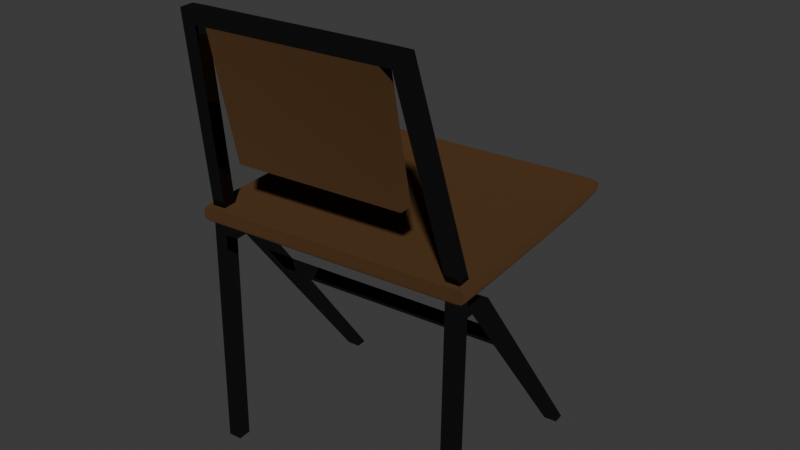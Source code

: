 # Source: SillaDeMadera.blend  (saved by Blender 5.1.30; exported with 4.5.12 LTS)
import bpy
from mathutils import Matrix  # noqa: F401  (used for matrix-valued properties, if any)

bpy.ops.wm.read_factory_settings(use_empty=True)
scene = bpy.context.scene
scene.name = 'Scene'

# ---- collections
col_collection = bpy.data.collections.new('Collection'); scene.collection.children.link(col_collection)

# ---- materials (node trees are filled in below, after node groups)
mat_material_005 = bpy.data.materials.new('Material.005')
mat_material_005.alpha_threshold = 0.0
mat_material_005.use_backface_culling_lightprobe_volume = False
mat_material_005.roughness = 0.5
mat_material_006 = bpy.data.materials.new('Material.006')
mat_material_006.alpha_threshold = 0.0
mat_material_006.use_backface_culling_lightprobe_volume = False
mat_material_006.roughness = 0.5

# ---- material node trees
mat_material_005.use_nodes = True; mat_material_005.node_tree.nodes.clear()
_N = mat_material_005.node_tree.nodes; _L = mat_material_005.node_tree.links
n0 = _N.new('ShaderNodeOutputMaterial'); n0.name = 'Material Output'; n0.location = (300, 300)
n1 = _N.new('ShaderNodeBsdfDiffuse'); n1.name = 'Diffuse BSDF'; n1.location = (10, 300)
n1.inputs[0].default_value = (0.06372, 0.03332, 0.01459, 1.0)
n1.inputs[1].default_value = 1.0
_L.new(n1.outputs[0], n0.inputs[0])
n0.is_active_output = True
mat_material_006.use_nodes = True; mat_material_006.node_tree.nodes.clear()
_N = mat_material_006.node_tree.nodes; _L = mat_material_006.node_tree.links
n0 = _N.new('ShaderNodeOutputMaterial'); n0.name = 'Material Output'; n0.location = (300, 300)
n1 = _N.new('ShaderNodeBsdfAnisotropic'); n1.name = 'Glossy BSDF'; n1.location = (10, 300)
n1.distribution = 'GGX'
n1.inputs[0].default_value = (0.1107, 0.1107, 0.1107, 1.0)
n1.inputs[1].default_value = 0.0
_L.new(n1.outputs[0], n0.inputs[0])
n0.is_active_output = True

# ---- world
world_world = bpy.data.worlds.new('World'); scene.world = world_world
world_world.use_nodes = True; world_world.node_tree.nodes.clear()
_N = world_world.node_tree.nodes; _L = world_world.node_tree.links
n0 = _N.new('ShaderNodeOutputWorld'); n0.name = 'World Output'; n0.location = (200, 100)
n1 = _N.new('ShaderNodeBackground'); n1.name = 'Background'; n1.location = (-200, 100)
n1.inputs[0].default_value = (0.05088, 0.05088, 0.05088, 1.0)
_L.new(n1.outputs[0], n0.inputs[0])
n0.is_active_output = True
world_world.color = (0.05088, 0.05088, 0.05088)
world_world.sun_shadow_jitter_overblur = 0.0

# ---- meshes
me_plane_013 = bpy.data.meshes.new('Plane.013')
me_plane_013.from_pydata([(-0.9103, -0.9468, 0.05638), (-0.851, -0.9467, 0.03592), (-0.8239, -0.9848, 0.05638), (-0.851, -0.9467, 0.07684), (-0.939, -0.8493, 0.05638), (-0.8781, -0.8493, 0.03524), (-0.7697, -0.9842, 0.03798), (-0.7697, -0.9842, 0.07478), (-0.8781, -0.8493, 0.07752), (0.9447, -0.9978, 0.05638), (0.9445, -0.9964, 0.03592), (0.984, -0.9958, 0.05638), (0.9445, -0.9964, 0.07684), (0.8441, -0.9985, 0.05638), (0.8441, -0.9971, 0.03524), (0.9834, -0.9945, 0.03798), (0.9834, -0.9945, 0.07478), (0.8441, -0.9971, 0.07752), (0.9977, -0.9468, 0.05638), (0.9962, -0.9467, 0.03592), (0.9985, -0.8493, 0.05638), (0.9962, -0.9467, 0.07684), (0.9955, -0.9848, 0.05638), (0.9942, -0.9842, 0.03798), (0.9969, -0.8493, 0.03524), (0.9969, -0.8493, 0.07752), (0.9942, -0.9842, 0.07478), (-0.939, 0.0, 0.05638), (-0.8781, 0.0, 0.03524), (-0.939, -0.3066, 0.05638), (-0.8781, 0.0, 0.07752), (-0.8781, -0.3635, 0.03524), (-0.8781, -0.3066, 0.07752), (0.9448, -0.9469, 0.1093), (0.9445, -0.9851, 0.1041), (0.9843, -0.9467, 0.1041), (0.9448, -0.8493, 0.111), (0.8441, -0.9469, 0.111), (0.8441, -0.9854, 0.1057), (0.9834, -0.9842, 0.09945), (0.9846, -0.8493, 0.1057), (0.8441, -0.8493, 0.1128), (0.9448, -0.9469, 0.003475), (0.8441, -0.9469, 0.001762), (0.9448, -0.8493, 0.001762), (0.9843, -0.9467, 0.008613), (0.9445, -0.9851, 0.008613), (0.8441, -0.9854, 0.007047), (0.8441, -0.8493, 0.0), (0.9846, -0.8493, 0.007047), (0.9834, -0.9842, 0.01331), (0.9985, 0.0, 0.05638), (0.9969, 0.0, 0.03524), (0.9985, -0.3066, 0.05638), (0.9969, -0.3066, 0.03524), (0.9969, -0.3635, 0.07752), (0.9448, 0.0, 0.111), (0.9448, -0.3066, 0.111), (0.9846, 0.0, 0.1057), (0.8441, 0.0, 0.1128), (0.8441, -0.3066, 0.1128), (0.9846, -0.3066, 0.1057), (0.9448, 0.0, 0.001762), (0.8441, 0.0, 0.0), (0.9846, 0.0, 0.007047), (0.9448, -0.3066, 0.001762), (0.8441, -0.3066, 0.0), (0.9846, -0.3066, 0.007047), (-0.02391, 0.0, 0.001762), (-0.3904, 0.0, 0.007047), (0.3441, 0.0, 0.0), (-0.02391, -0.3635, 0.001762), (-0.3904, -0.3635, 0.007047), (0.3441, -0.3635, 0.0), (-0.02391, 0.0, 0.111), (-0.02391, -0.3066, 0.111), (0.3441, 0.0, 0.1128), (-0.3904, 0.0, 0.1057), (-0.3904, -0.3066, 0.1057), (0.3441, -0.3066, 0.1128), (-0.02095, -0.9469, 0.003475), (-0.3786, -0.9467, 0.008613), (-0.02391, -0.8493, 0.001762), (0.3441, -0.9469, 0.001762), (-0.01206, -0.9851, 0.008613), (-0.343, -0.9842, 0.01331), (-0.3904, -0.8493, 0.007047), (0.3441, -0.8493, 0.0), (0.3441, -0.9854, 0.007047), (-0.02095, -0.9469, 0.1093), (-0.01206, -0.9851, 0.1041), (0.3441, -0.9469, 0.111), (-0.02391, -0.8493, 0.111), (-0.3786, -0.9467, 0.1041), (-0.343, -0.9842, 0.09945), (0.3441, -0.9854, 0.1057), (0.3441, -0.8493, 0.1128), (-0.3904, -0.8493, 0.1057), (-0.01798, -0.9978, 0.05638), (-0.01206, -0.9964, 0.03592), (0.3441, -0.9985, 0.05638), (-0.01206, -0.9964, 0.07684), (-0.3667, -0.9958, 0.05638), (-0.343, -0.9945, 0.03798), (0.3441, -0.9971, 0.03524), (0.3441, -0.9971, 0.07752), (-0.343, -0.9945, 0.07478), (-0.6952, -0.8493, 0.01762), (-0.6736, -0.9465, 0.01887), (-0.6089, -0.9837, 0.02261), (0.8441, -0.9927, 0.01762), (0.9444, -0.9922, 0.01887), (0.9828, -0.9906, 0.02261), (-0.6952, -0.8493, 0.09514), (-0.6736, -0.9465, 0.09389), (-0.6089, -0.9836, 0.09015), (0.8441, -0.9927, 0.09514), (0.9444, -0.9922, 0.09389), (0.9828, -0.9906, 0.09015), (-0.6089, -0.9906, 0.03935), (-0.652, -0.9916, 0.05638), (-0.6089, -0.9906, 0.07341), (0.9901, -0.9906, 0.03935), (0.9912, -0.9916, 0.05638), (0.9901, -0.9906, 0.07341), (-0.6952, 0.0, 0.01762), (-0.6952, -0.3635, 0.01762), (0.9901, -0.9836, 0.02261), (0.9917, -0.9465, 0.01887), (0.9923, -0.8493, 0.01762), (-0.6952, 0.0, 0.09514), (-0.6952, -0.3066, 0.09514), (0.9901, -0.9837, 0.09015), (0.9917, -0.9465, 0.09389), (0.9923, -0.8493, 0.09514), (0.9969, -0.6642, 0.03524), (0.9985, -0.6642, 0.05638), (0.9969, -0.6642, 0.07752), (-0.8781, -0.6642, 0.03524), (-0.939, -0.6642, 0.05638), (-0.8781, -0.6642, 0.07752), (0.3441, -0.6642, 0.1128), (-0.02391, -0.6642, 0.111), (-0.3904, -0.6642, 0.1057), (0.8441, -0.6642, 0.0), (0.9448, -0.6642, 0.001762), (0.9846, -0.6642, 0.007047), (0.9923, -0.3066, 0.01762), (0.9923, 0.0, 0.01762), (0.9923, -0.3066, 0.09514), (0.9923, 0.0, 0.09514), (-0.3193, -0.9906, 0.02261), (-0.00613, -0.9922, 0.01887), (0.3441, -0.9927, 0.01762), (-0.3193, -0.9906, 0.09015), (-0.00613, -0.9922, 0.09389), (0.3441, -0.9927, 0.09514), (0.9846, -0.6642, 0.1057), (0.9448, -0.6642, 0.111), (0.8441, -0.6642, 0.1128), (-0.3904, -0.6642, 0.007047), (-0.02391, -0.6642, 0.001762), (0.3441, -0.6642, 0.0), (0.6536, 0.0, 0.0), (0.6536, -0.3635, 0.0), (0.6536, -0.3066, 0.1128), (0.6536, 0.0, 0.1128), (0.6536, -0.8493, 0.0), (0.6536, -0.9469, 0.001762), (0.6536, -0.9854, 0.007047), (0.6536, -0.9854, 0.1057), (0.6536, -0.9469, 0.111), (0.6536, -0.8493, 0.1128), (0.6536, -0.9971, 0.03524), (0.6536, -0.9985, 0.05638), (0.6536, -0.9971, 0.07752), (-0.5214, -0.9885, 0.02767), (0.9879, -0.9885, 0.02767), (-0.5214, -0.9885, 0.08509), (0.9879, -0.9885, 0.08509), (-0.6952, -0.6642, 0.01762), (0.9923, -0.6642, 0.01762), (-0.6952, -0.6642, 0.09514), (0.9923, -0.6642, 0.09514), (0.6536, -0.9927, 0.01762), (0.6536, -0.9927, 0.09514), (0.6536, -0.6642, 0.1128), (0.6536, -0.6642, 0.0), (0.9461, -0.9469, -0.07459), (0.8455, -0.947, -0.0763), (0.9462, -0.8493, -0.0763), (0.8455, -0.8493, -0.07806), (0.9475, -0.9469, -0.1526), (0.8468, -0.947, -0.1544), (0.9475, -0.8493, -0.1544), (0.8468, -0.8493, -0.1561), (0.9749, -0.9472, -1.74), (0.8743, -0.9472, -1.742), (0.9749, -0.8496, -1.742), (0.8743, -0.8496, -1.743), (0.6998, -0.947, -0.0763), (0.6998, -0.8493, -0.07806), (0.7444, -0.947, -0.1544), (0.7444, -0.8493, -0.1561), (0.608, -0.9479, -0.1288), (0.608, -0.8502, -0.1306), (0.6933, -0.9479, -0.1808), (0.6933, -0.8502, -0.1825), (-0.5788, -0.9559, -1.741), (-0.5788, -0.8583, -1.742), (-0.4935, -0.9559, -1.741), (-0.4935, -0.8583, -1.742), (0.3768, -0.8524, -0.5985), (0.3373, -0.8527, -0.6505), (0.2519, -0.8526, -0.6141), (0.2915, -0.8524, -0.5604), (0.2915, -0.95, -0.5586), (0.2519, -0.9503, -0.6124), (0.3373, -0.9503, -0.6487), (0.3768, -0.9501, -0.5968), (0.3768, 0.0, -0.5985), (0.3373, 0.0, -0.6505), (0.2519, 0.0, -0.6141), (0.2915, 0.0, -0.5604), (1.26, -0.767, 1.542), (1.26, -0.6694, 1.544), (1.159, -0.7671, 1.544), (1.159, -0.6694, 1.546), (1.137, -0.682, 1.446), (1.238, -0.682, 1.444), (1.238, -0.7796, 1.442), (1.137, -0.7796, 1.444), (1.26, 0.0, 1.544), (1.159, 0.0, 1.546), (1.137, 0.0, 1.446), (1.238, 0.0, 1.444), (1.26, -0.602, 1.544), (1.159, -0.602, 1.546), (1.137, -0.6035, 1.446), (1.238, -0.6035, 1.444), (0.9353, 0.0, 0.5228), (1.036, 0.0, 0.521), (0.9353, -0.6035, 0.5228), (1.036, -0.6035, 0.521)], [], [(48, 44, 190, 191), (0, 4, 5, 1), (1, 5, 107, 108), (4, 139, 138, 5), (5, 138, 180, 107), (0, 1, 6, 2), (2, 6, 119, 120), (1, 108, 109, 6), (6, 109, 176, 119), (0, 2, 7, 3), (3, 7, 115, 114), (2, 120, 121, 7), (7, 121, 178, 115), (0, 3, 8, 4), (4, 8, 140, 139), (3, 114, 113, 8), (8, 113, 182, 140), (9, 13, 14, 10), (10, 14, 110, 111), (13, 174, 173, 14), (14, 173, 184, 110), (9, 10, 15, 11), (11, 15, 122, 123), (10, 111, 112, 15), (15, 112, 177, 122), (9, 11, 16, 12), (12, 16, 118, 117), (11, 123, 124, 16), (16, 124, 179, 118), (9, 12, 17, 13), (13, 17, 175, 174), (12, 117, 116, 17), (17, 116, 185, 175), (18, 22, 23, 19), (19, 23, 127, 128), (22, 123, 122, 23), (23, 122, 177, 127), (18, 19, 24, 20), (20, 24, 135, 136), (19, 128, 129, 24), (24, 129, 181, 135), (18, 20, 25, 21), (21, 25, 134, 133), (20, 136, 137, 25), (25, 137, 183, 134), (18, 21, 26, 22), (22, 26, 124, 123), (21, 133, 132, 26), (26, 132, 179, 124), (27, 28, 31, 29), (29, 31, 138, 139), (28, 125, 126, 31), (31, 126, 180, 138), (27, 29, 32, 30), (30, 32, 131, 130), (29, 139, 140, 32), (32, 140, 182, 131), (33, 37, 38, 34), (34, 38, 116, 117), (37, 171, 170, 38), (38, 170, 185, 116), (33, 34, 39, 35), (35, 39, 132, 133), (34, 117, 118, 39), (39, 118, 179, 132), (33, 35, 40, 36), (36, 40, 157, 158), (35, 133, 134, 40), (40, 134, 183, 157), (237, 236, 232, 233), (37, 41, 172, 171), (36, 158, 159, 41), (41, 159, 186, 172), (42, 46, 47, 43), (43, 47, 169, 168), (46, 111, 110, 47), (47, 110, 184, 169), (44, 48, 144, 145), (43, 168, 167, 48), (48, 167, 187, 144), (42, 44, 49, 45), (45, 49, 129, 128), (44, 145, 146, 49), (49, 146, 181, 129), (42, 45, 50, 46), (46, 50, 112, 111), (45, 128, 127, 50), (50, 127, 177, 112), (51, 53, 54, 52), (52, 54, 147, 148), (53, 136, 135, 54), (54, 135, 181, 147), (53, 55, 137, 136), (55, 149, 183, 137), (56, 59, 60, 57), (57, 60, 159, 158), (59, 166, 165, 60), (60, 165, 186, 159), (56, 57, 61, 58), (58, 61, 149, 150), (57, 158, 157, 61), (61, 157, 183, 149), (62, 65, 66, 63), (63, 66, 164, 163), (65, 145, 144, 66), (66, 144, 187, 164), (62, 64, 67, 65), (65, 67, 146, 145), (64, 148, 147, 67), (67, 147, 181, 146), (68, 71, 72, 69), (69, 72, 126, 125), (71, 161, 160, 72), (72, 160, 180, 126), (68, 70, 73, 71), (71, 73, 162, 161), (70, 163, 164, 73), (73, 164, 187, 162), (74, 77, 78, 75), (75, 78, 143, 142), (77, 130, 131, 78), (78, 131, 182, 143), (74, 75, 79, 76), (76, 79, 165, 166), (75, 142, 141, 79), (79, 141, 186, 165), (80, 84, 85, 81), (81, 85, 109, 108), (84, 152, 151, 85), (85, 151, 176, 109), (80, 81, 86, 82), (82, 86, 160, 161), (81, 108, 107, 86), (86, 107, 180, 160), (80, 82, 87, 83), (83, 87, 167, 168), (82, 161, 162, 87), (87, 162, 187, 167), (80, 83, 88, 84), (84, 88, 153, 152), (83, 168, 169, 88), (88, 169, 184, 153), (89, 93, 94, 90), (90, 94, 154, 155), (93, 114, 115, 94), (94, 115, 178, 154), (89, 90, 95, 91), (91, 95, 170, 171), (90, 155, 156, 95), (95, 156, 185, 170), (89, 91, 96, 92), (92, 96, 141, 142), (91, 171, 172, 96), (96, 172, 186, 141), (89, 92, 97, 93), (93, 97, 113, 114), (92, 142, 143, 97), (97, 143, 182, 113), (98, 102, 103, 99), (99, 103, 151, 152), (102, 120, 119, 103), (103, 119, 176, 151), (98, 99, 104, 100), (100, 104, 173, 174), (99, 152, 153, 104), (104, 153, 184, 173), (98, 100, 105, 101), (101, 105, 156, 155), (100, 174, 175, 105), (105, 175, 185, 156), (98, 101, 106, 102), (102, 106, 121, 120), (101, 155, 154, 106), (106, 154, 178, 121), (189, 191, 201, 200), (42, 43, 189, 188), (43, 48, 191, 189), (44, 42, 188, 190), (193, 195, 199, 197), (188, 189, 193, 192), (190, 188, 192, 194), (191, 190, 194, 195), (196, 197, 199, 198), (192, 193, 197, 196), (194, 192, 196, 198), (195, 194, 198, 199), (201, 203, 207, 205), (195, 193, 202, 203), (191, 195, 203, 201), (193, 189, 200, 202), (214, 213, 211, 209), (202, 200, 204, 206), (200, 201, 205, 204), (203, 202, 206, 207), (208, 209, 211, 210), (218, 217, 208, 210), (217, 214, 209, 208), (213, 218, 210, 211), (207, 206, 219, 212), (212, 219, 218, 213), (204, 205, 215, 216), (216, 215, 214, 217), (206, 204, 216, 219), (219, 216, 217, 218), (205, 207, 212, 215), (215, 212, 220, 223), (223, 220, 221, 222), (213, 214, 222, 221), (214, 215, 223, 222), (212, 213, 221, 220), (51, 150, 149, 53), (53, 149, 183, 136), (224, 225, 227, 226), (231, 230, 224, 226), (230, 229, 225, 224), (228, 231, 226, 227), (41, 37, 231, 228), (33, 36, 229, 230), (37, 33, 230, 231), (36, 41, 228, 229), (235, 234, 233, 232), (235, 239, 243, 241), (238, 237, 233, 234), (236, 239, 235, 232), (225, 229, 239, 236), (228, 227, 237, 238), (229, 228, 238, 239), (227, 225, 236, 237), (243, 242, 240, 241), (234, 235, 241, 240), (238, 234, 240, 242), (239, 238, 242, 243)])
me_plane_013.polygons.foreach_set('material_index', [1, 0, 1, 0, 1, 0, 0, 1, 0, 0, 0, 0, 0, 0, 0, 0, 0, 0, 0, 0, 0, 0, 0, 0, 0, 0, 0, 0, 0, 0, 0, 0, 0, 0, 0, 0, 0, 0, 0, 0, 0, 0, 0, 0, 0, 0, 0, 0, 0, 0, 0, 1, 1, 0, 0, 0, 0, 0, 0, 0, 0, 0, 0, 0, 0, 0, 0, 0, 0, 1, 0, 0, 0, 1, 1, 0, 0, 1, 1, 1, 1, 0, 1, 0, 1, 0, 0, 0, 0, 0, 0, 0, 0, 0, 0, 0, 0, 0, 0, 0, 0, 0, 1, 1, 1, 1, 1, 1, 0, 0, 1, 1, 1, 1, 1, 1, 1, 1, 0, 0, 0, 0, 0, 0, 0, 0, 1, 1, 0, 0, 1, 1, 1, 1, 1, 1, 1, 1, 1, 0, 1, 0, 0, 0, 0, 0, 0, 0, 0, 0, 0, 0, 0, 0, 0, 0, 0, 0, 0, 0, 0, 0, 0, 0, 0, 0, 0, 0, 0, 0, 0, 0, 0, 0, 1, 1, 1, 1, 1, 1, 1, 1, 1, 1, 1, 1, 1, 1, 1, 1, 1, 1, 1, 1, 1, 1, 1, 1, 1, 1, 1, 1, 1, 1, 1, 1, 1, 1, 1, 1, 0, 0, 1, 1, 1, 1, 1, 1, 1, 1, 1, 0, 1, 1, 1, 1, 1, 1, 0, 0, 0, 0])
me_plane_013.materials.append(mat_material_005)
me_plane_013.materials.append(mat_material_006)
me_plane_013.use_remesh_preserve_volume = False
me_plane_013.use_remesh_preserve_attributes = False
me_plane_013.use_mirror_vertex_groups = False
me_plane_013.update()

# ---- objects
ob_plane_012 = bpy.data.objects.new('Plane.012', me_plane_013)

# ---- transforms, parenting, visibility, modifiers, constraints
ob_plane_012.location = (-3.702, -3.401, 1.764)
ob_plane_012.rotation_euler = (0.0, 0.0, -1.473)
ob_plane_012.lineart.crease_threshold = 0.0
_m = ob_plane_012.modifiers.new('Mirror', 'MIRROR')
_m.use_axis = (False, True, False)
_m.use_clip = True

# ---- collection membership
col_collection.objects.link(ob_plane_012)

# ---- scene / render settings (as saved in the file)
scene.frame_start = 1; scene.frame_end = 250; scene.frame_set(1)
scene.render.engine = 'BLENDER_EEVEE_NEXT'
scene.render.bake_bias = 0.0
scene.render.bake_samples = 0
scene.cycles.sampling_pattern = 'TABULATED_SOBOL'
scene.eevee.use_volume_custom_range = False
bpy.context.view_layer.update()

# ---- added for rendering (the .blend has no active camera and no usable light): camera, sun
cam_auto = bpy.data.cameras.new('AutoCamera')
cam_auto.lens = 50.0
cam_auto.sensor_width = 36.0
cam_auto.clip_end = 1000.0
ob_auto_camera = bpy.data.objects.new('AutoCamera', cam_auto)
scene.collection.objects.link(ob_auto_camera)
ob_auto_camera.location = (0.588312, -8.69017, 5.08469)
ob_auto_camera.rotation_euler = (1.09748, -7.21219e-08, 0.694738)
scene.camera = ob_auto_camera
light_auto_sun = bpy.data.lights.new('AutoSun', 'SUN')
light_auto_sun.energy = 3.0
light_auto_sun.angle = 0.0523599
ob_auto_sun = bpy.data.objects.new('AutoSun', light_auto_sun)
scene.collection.objects.link(ob_auto_sun)
ob_auto_sun.rotation_euler = (0.872665, 0.174533, 0.523599)
bpy.context.view_layer.update()
